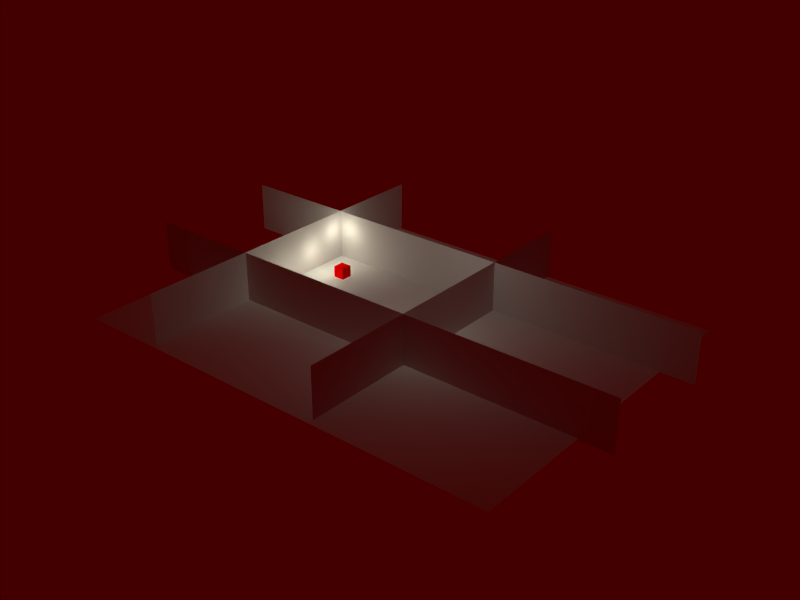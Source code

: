 # Source: indoor-1.blend  (saved by Blender 2.69.0; exported with 4.5.12 LTS)
import bpy
from mathutils import Matrix  # noqa: F401  (used for matrix-valued properties, if any)

bpy.ops.wm.read_factory_settings(use_empty=True)
scene = bpy.context.scene
scene.name = 'Scene'

# ---- collections
col_collection_2 = bpy.data.collections.new('Collection 2'); scene.collection.children.link(col_collection_2)
col_collection_3 = bpy.data.collections.new('Collection 3'); scene.collection.children.link(col_collection_3)

# ---- materials (node trees are filled in below, after node groups)
mat_matmurs = bpy.data.materials.new('MatMurs')
mat_matmurs.alpha_threshold = 0.0
mat_matmurs.use_transparent_shadow = False
mat_matmurs.diffuse_color = (0.6706, 0.6353, 0.6353, 1.0)
mat_matmurs.roughness = 0.5
mat_matmurs.specular_intensity = 0.1455
mat_matmurs.line_color = (0.0, 0.0, 0.0, 1.0)
mat_interlocktilesmat = bpy.data.materials.new('InterlockTilesMat')
mat_interlocktilesmat.alpha_threshold = 0.0
mat_interlocktilesmat.use_transparent_shadow = False
mat_interlocktilesmat.roughness = 0.5
mat_interlocktilesmat.specular_intensity = 0.2
mat_interlocktilesmat.line_color = (0.0, 0.0, 0.0, 1.0)
mat_material = bpy.data.materials.new('Material')
mat_material.alpha_threshold = 0.0
mat_material.use_transparent_shadow = False
mat_material.preview_render_type = 'CUBE'
mat_material.diffuse_color = (1.0, 0.0, 0.0, 1.0)
mat_material.roughness = 0.5
mat_material.specular_intensity = 0.0
mat_material.line_color = (0.0, 0.0, 0.0, 1.0)
mat_yellowmat = bpy.data.materials.new('YellowMat')
mat_yellowmat.alpha_threshold = 0.0
mat_yellowmat.use_transparent_shadow = False
mat_yellowmat.preview_render_type = 'CUBE'
mat_yellowmat.diffuse_color = (1.0, 1.0, 0.3218, 1.0)
mat_yellowmat.roughness = 0.5
mat_yellowmat.line_color = (0.0, 0.0, 0.0, 1.0)

# ---- material node trees

# ---- world
world_world = bpy.data.worlds.new('World'); scene.world = world_world
world_world.color = (0.05656, 0.0, 0.0)
world_world.use_sun_shadow = False
world_world.sun_shadow_jitter_overblur = 0.0
world_world.cycles.sampling_method = 'MANUAL'
world_world.cycles.sample_map_resolution = 256

# ---- lights
light_lamp_004 = bpy.data.lights.new('Lamp.004', 'POINT')
light_lamp_004.color = (1.0, 1.0, 0.7758)
light_lamp_004.transmission_factor = 0.0
light_lamp_004.use_shadow = False
light_lamp_004.energy = 100.0
light_lamp_004.shadow_buffer_clip_start = 0.5
light_lamp_004.shadow_soft_size = 1.0
light_lamp_004.shadow_maximum_resolution = 0.006
light_lamp_004.use_absolute_resolution = True
light_lamp_004.cycles.use_multiple_importance_sampling = False
light_lamp_003 = bpy.data.lights.new('Lamp.003', 'POINT')
light_lamp_003.color = (1.0, 1.0, 0.7758)
light_lamp_003.transmission_factor = 0.0
light_lamp_003.use_shadow = False
light_lamp_003.energy = 100.0
light_lamp_003.shadow_buffer_clip_start = 0.5
light_lamp_003.shadow_soft_size = 1.0
light_lamp_003.shadow_maximum_resolution = 0.006
light_lamp_003.use_absolute_resolution = True
light_lamp_003.cycles.use_multiple_importance_sampling = False
light_lamp_002 = bpy.data.lights.new('Lamp.002', 'POINT')
light_lamp_002.color = (1.0, 1.0, 0.7758)
light_lamp_002.transmission_factor = 0.0
light_lamp_002.use_shadow = False
light_lamp_002.energy = 100.0
light_lamp_002.shadow_buffer_clip_start = 0.5
light_lamp_002.shadow_soft_size = 1.0
light_lamp_002.shadow_maximum_resolution = 0.006
light_lamp_002.use_absolute_resolution = True
light_lamp_002.cycles.use_multiple_importance_sampling = False
light_lamp_001 = bpy.data.lights.new('Lamp.001', 'SPOT')
light_lamp_001.transmission_factor = 0.0
light_lamp_001.energy = 100.0
light_lamp_001.shadow_buffer_clip_start = 0.5
light_lamp_001.shadow_soft_size = 1.0
light_lamp_001.shadow_maximum_resolution = 0.006
light_lamp_001.use_absolute_resolution = True
light_lamp_001.use_square = True
light_lamp_001.spot_size = 1.396
light_lamp_001.cycles.use_multiple_importance_sampling = False
light_lamp = bpy.data.lights.new('Lamp', 'POINT')
light_lamp.color = (1.0, 1.0, 0.7758)
light_lamp.transmission_factor = 0.0
light_lamp.use_shadow = False
light_lamp.energy = 100.0
light_lamp.shadow_buffer_clip_start = 0.5
light_lamp.shadow_soft_size = 1.0
light_lamp.shadow_maximum_resolution = 0.006
light_lamp.use_absolute_resolution = True
light_lamp.cycles.use_multiple_importance_sampling = False
light_spot = bpy.data.lights.new('Spot', 'POINT')
light_spot.color = (1.0, 0.9167, 0.8691)
light_spot.transmission_factor = 0.0
light_spot.cutoff_distance = 30.0
light_spot.use_shadow = False
light_spot.energy = 100.0
light_spot.shadow_buffer_clip_start = 1.001
light_spot.shadow_soft_size = 1.0
light_spot.shadow_maximum_resolution = 0.006
light_spot.use_absolute_resolution = True
light_spot.cycles.use_multiple_importance_sampling = False

# ---- meshes
me_plane_005 = bpy.data.meshes.new('Plane.005')
me_plane_005.from_pydata([(1.039e-07, 1.0, -5.547), (-8.007e-08, -1.0, -5.547), (-1.039e-07, -1.0, 5.547), (8.007e-08, 1.0, 5.547)], [], [(0, 3, 2, 1)])
_uv = me_plane_005.uv_layers.new(name='UVTex')
_uv.uv.foreach_set('vector', [8.904e-08, 0.0, 0.9959, 0.0, 0.9959, 1.0, 0.0, 1.0])
me_plane_005.materials.append(mat_matmurs)
me_plane_005.use_remesh_preserve_volume = False
me_plane_005.use_remesh_preserve_attributes = False
me_plane_005.use_mirror_vertex_groups = False
me_plane_005.update()
me_plane_004 = bpy.data.meshes.new('Plane.004')
me_plane_004.from_pydata([(-4.052, 7.55e-08, 5.547), (4.052, -7.55e-08, 5.547), (4.052, -7.55e-08, -5.547), (-4.052, 7.55e-08, -5.547)], [], [(0, 3, 2, 1)])
_uv = me_plane_004.uv_layers.new(name='UVTex')
_uv.uv.foreach_set('vector', [0.0, 0.0, 1.0, 0.0, 1.0, 1.0, 0.0, 1.0])
me_plane_004.materials.append(mat_matmurs)
me_plane_004.use_remesh_preserve_volume = False
me_plane_004.use_remesh_preserve_attributes = False
me_plane_004.use_mirror_vertex_groups = False
me_plane_004.update()
me_plane_002 = bpy.data.meshes.new('Plane.002')
me_plane_002.from_pydata([(-4.052, 7.55e-08, 5.547), (4.052, -7.55e-08, 5.547), (4.052, -7.55e-08, -5.547), (-4.052, 7.55e-08, -5.547)], [], [(0, 3, 2, 1)])
_uv = me_plane_002.uv_layers.new(name='UVTex')
_uv.uv.foreach_set('vector', [0.0, 0.0, 1.0, 0.0, 1.0, 1.0, 0.0, 1.0])
me_plane_002.materials.append(mat_matmurs)
me_plane_002.use_remesh_preserve_volume = False
me_plane_002.use_remesh_preserve_attributes = False
me_plane_002.use_mirror_vertex_groups = False
me_plane_002.update()
me_plane_001 = bpy.data.meshes.new('Plane.001')
me_plane_001.from_pydata([(1.039e-07, 1.0, -5.547), (-8.007e-08, -1.0, -5.547), (-1.039e-07, -1.0, 5.547), (8.007e-08, 1.0, 5.547)], [], [(0, 3, 2, 1)])
_uv = me_plane_001.uv_layers.new(name='UVTex')
_uv.uv.foreach_set('vector', [8.904e-08, 0.0, 0.9959, 0.0, 0.9959, 1.0, 0.0, 1.0])
me_plane_001.materials.append(mat_matmurs)
me_plane_001.use_remesh_preserve_volume = False
me_plane_001.use_remesh_preserve_attributes = False
me_plane_001.use_mirror_vertex_groups = False
me_plane_001.update()
me_plane = bpy.data.meshes.new('Plane')
me_plane.from_pydata([(1.0, 1.0, 0.0), (1.0, -1.0, 0.0), (-1.0, -1.0, 0.0), (-1.0, 1.0, 0.0)], [], [(0, 3, 2, 1)])
_uv = me_plane.uv_layers.new(name='UVTex')
_uv.uv.foreach_set('vector', [-1.68, -1.68, 2.68, -1.68, 2.68, 2.68, -1.68, 2.68])
me_plane.materials.append(mat_interlocktilesmat)
me_plane.use_remesh_preserve_volume = False
me_plane.use_remesh_preserve_attributes = False
me_plane.use_mirror_vertex_groups = False
me_plane.update()
me_cube_003 = bpy.data.meshes.new('Cube.003')
me_cube_003.from_pydata([(1.0, 1.0, -1.0), (1.0, -1.0, -1.0), (-1.0, -1.0, -1.0), (-1.0, 1.0, -1.0), (1.0, 1.0, 1.0), (1.0, -1.0, 1.0), (-1.0, -1.0, 1.0), (-1.0, 1.0, 1.0)], [], [(0, 1, 2, 3), (4, 7, 6, 5), (0, 4, 5, 1), (1, 5, 6, 2), (2, 6, 7, 3), (4, 0, 3, 7)])
me_cube_003.materials.append(mat_material)
me_cube_003.use_remesh_preserve_volume = False
me_cube_003.use_remesh_preserve_attributes = False
me_cube_003.use_mirror_vertex_groups = False
me_cube_003.update()
me_cube_002 = bpy.data.meshes.new('Cube.002')
me_cube_002.from_pydata([(1.0, 1.0, -1.0), (1.0, -1.0, -1.0), (-1.0, -1.0, -1.0), (-1.0, 1.0, -1.0), (1.0, 1.0, 1.0), (1.0, -1.0, 1.0), (-1.0, -1.0, 1.0), (-1.0, 1.0, 1.0)], [], [(0, 1, 2, 3), (4, 7, 6, 5), (0, 4, 5, 1), (1, 5, 6, 2), (2, 6, 7, 3), (4, 0, 3, 7)])
me_cube_002.materials.append(mat_yellowmat)
me_cube_002.use_remesh_preserve_volume = False
me_cube_002.use_remesh_preserve_attributes = False
me_cube_002.use_mirror_vertex_groups = False
me_cube_002.update()

# ---- objects
ob_lamp_005 = bpy.data.objects.new('Lamp.005', light_lamp_004)
ob_lamp_004 = bpy.data.objects.new('Lamp.004', light_lamp_003)
ob_lamp_003 = bpy.data.objects.new('Lamp.003', light_lamp_002)
ob_plane_003 = bpy.data.objects.new('Plane.003', me_plane_005)
ob_plane_002 = bpy.data.objects.new('Plane.002', me_plane_004)
ob_lamp_002 = bpy.data.objects.new('Lamp.002', light_lamp_001)
ob_plane_001 = bpy.data.objects.new('Plane.001', me_plane_002)
ob_plane = bpy.data.objects.new('Plane', me_plane_001)
ob_lamp_001 = bpy.data.objects.new('Lamp.001', light_lamp)
ob_ground = bpy.data.objects.new('Ground', me_plane)
ob_lamp = bpy.data.objects.new('Lamp', light_spot)
ob_redbox_001 = bpy.data.objects.new('RedBox.001', me_cube_003)
ob_yellowbox = bpy.data.objects.new('YellowBox', me_cube_002)

# ---- transforms, parenting, visibility, modifiers, constraints
ob_lamp_005.location = (-9.957, -0.3081, 0.7895)
ob_lamp_005.lock_rotations_4d = False
ob_lamp_005.empty_display_type = 'ARROWS'
ob_lamp_005.lineart.crease_threshold = 0.0
ob_lamp_004.location = (-11.37, 5.646, 2.917)
ob_lamp_004.lock_rotations_4d = False
ob_lamp_004.empty_display_type = 'ARROWS'
ob_lamp_004.lineart.crease_threshold = 0.0
ob_lamp_003.location = (-11.11, 2.867, 1.872)
ob_lamp_003.lock_rotations_4d = False
ob_lamp_003.empty_display_type = 'ARROWS'
ob_lamp_003.lineart.crease_threshold = 0.0
ob_plane_003.location = (4.334, 0.384, 2.152)
ob_plane_003.rotation_euler = (0.0, -0.0, 3.142)
ob_plane_003.scale = (5.547, 14.91, 0.4)
ob_plane_003.lock_rotations_4d = False
ob_plane_003.empty_display_type = 'ARROWS'
ob_plane_003.lineart.crease_threshold = 0.0
ob_plane_002.location = (-0.04805, -4.713, 2.117)
ob_plane_002.rotation_euler = (0.0, -0.0, 3.142)
ob_plane_002.scale = (5.547, 22.48, 0.4)
ob_plane_002.lock_rotations_4d = False
ob_plane_002.empty_display_type = 'ARROWS'
ob_plane_002.lineart.crease_threshold = 0.0
ob_lamp_002.location = (7.949, -2.641, 12.08)
ob_lamp_002.rotation_euler = (-1.151, 0.173, -1.885)
ob_lamp_002.lock_rotations_4d = False
ob_lamp_002.empty_display_type = 'ARROWS'
ob_lamp_002.lineart.crease_threshold = 0.0
ob_plane_001.location = (-0.04805, 6.801, 2.117)
ob_plane_001.scale = (5.547, 22.48, 0.4)
ob_plane_001.lock_rotations_4d = False
ob_plane_001.empty_display_type = 'ARROWS'
ob_plane_001.lineart.crease_threshold = 0.0
ob_plane.location = (-12.45, 0.384, 2.152)
ob_plane.scale = (5.547, 14.91, 0.4)
ob_plane.lock_rotations_4d = False
ob_plane.empty_display_type = 'ARROWS'
ob_plane.lineart.crease_threshold = 0.0
ob_lamp_001.location = (2.785, 0.0, 7.0)
ob_lamp_001.lock_rotations_4d = False
ob_lamp_001.empty_display_type = 'ARROWS'
ob_lamp_001.lineart.crease_threshold = 0.0
ob_ground.location = (0.0, 0.0, 0.0)
ob_ground.scale = (19.6, 15.0, 2.0)
ob_ground.lock_rotations_4d = False
ob_ground.empty_display_type = 'ARROWS'
ob_ground.color = (0.0, 0.0, 0.0, 1.0)
ob_ground.lineart.crease_threshold = 0.0
ob_lamp.location = (3.055, 0.0, 7.0)
ob_lamp.rotation_euler = (0.6503, 0.05522, 1.866)
ob_lamp.lock_rotations_4d = False
ob_lamp.empty_display_type = 'ARROWS'
ob_lamp.color = (0.0, 0.0, 0.0, 0.0)
ob_lamp.lineart.crease_threshold = 0.0
ob_redbox_001.location = (-9.463, 3.624, 0.51)
ob_redbox_001.scale = (0.5, 0.5, 0.5)
ob_redbox_001.lock_rotations_4d = False
ob_redbox_001.empty_display_type = 'ARROWS'
ob_redbox_001.color = (0.0, 0.0, 0.0, 1.0)
ob_redbox_001.lineart.crease_threshold = 0.0
ob_yellowbox.location = (-8.434, -1.621, 0.9588)
ob_yellowbox.scale = (-0.4226, -0.4226, -0.4226)
ob_yellowbox.lock_rotations_4d = False
ob_yellowbox.empty_display_type = 'ARROWS'
ob_yellowbox.color = (0.0, 0.0, 0.0, 1.0)
ob_yellowbox.lineart.crease_threshold = 0.0

# ---- collection membership
col_collection_2.objects.link(ob_lamp_005)
col_collection_2.objects.link(ob_lamp_004)
col_collection_2.objects.link(ob_lamp_003)
col_collection_2.objects.link(ob_plane_003)
col_collection_2.objects.link(ob_plane_002)
col_collection_2.objects.link(ob_lamp_002)
col_collection_2.objects.link(ob_plane_001)
col_collection_2.objects.link(ob_plane)
col_collection_2.objects.link(ob_lamp_001)
col_collection_2.objects.link(ob_ground)
col_collection_2.objects.link(ob_lamp)
col_collection_3.objects.link(ob_redbox_001)
col_collection_3.objects.link(ob_yellowbox)

# ---- scene / render settings (as saved in the file)
scene.frame_start = 1; scene.frame_end = 250; scene.frame_set(1)
scene.render.engine = 'BLENDER_EEVEE_NEXT'
scene.render.image_settings.color_mode = 'RGB'
scene.render.image_settings.compression = 90
scene.render.resolution_x = 800
scene.render.resolution_y = 600
scene.render.pixel_aspect_x = 100.0
scene.render.pixel_aspect_y = 100.0
scene.render.fps = 25
scene.render.dither_intensity = 0.0
scene.render.use_compositing = False
scene.render.use_sequencer = False
scene.render.bake_margin = 2
scene.render.bake_bias = 0.0
scene.render.use_stamp_time = False
scene.render.use_stamp_date = False
scene.render.use_stamp_frame = False
scene.render.use_stamp_camera = False
scene.render.use_stamp_scene = False
scene.render.use_stamp_filename = False
scene.render.use_stamp_render_time = False
scene.render.stamp_font_size = 0
scene.cycles.use_denoising = False
scene.cycles.samples = 10
scene.cycles.sampling_pattern = 'TABULATED_SOBOL'
scene.cycles.light_sampling_threshold = 0.0
scene.cycles.use_adaptive_sampling = False
scene.cycles.use_light_tree = False
scene.cycles.blur_glossy = 0.0
scene.cycles.volume_bounces = 1
scene.cycles.pixel_filter_type = 'GAUSSIAN'
scene.cycles.sample_clamp_indirect = 0.0
scene.view_settings.view_transform = 'Standard'
bpy.context.view_layer.update()

# ---- added for rendering (the .blend has no active camera): camera
cam_auto = bpy.data.cameras.new('AutoCamera')
cam_auto.lens = 50.0
cam_auto.sensor_width = 36.0
cam_auto.clip_end = 1000.0
ob_auto_camera = bpy.data.objects.new('AutoCamera', cam_auto)
scene.collection.objects.link(ob_auto_camera)
ob_auto_camera.location = (50.2755, -60.2414, 42.3936)
ob_auto_camera.rotation_euler = (1.09748, -7.21219e-08, 0.694738)
scene.camera = ob_auto_camera
bpy.context.view_layer.update()
